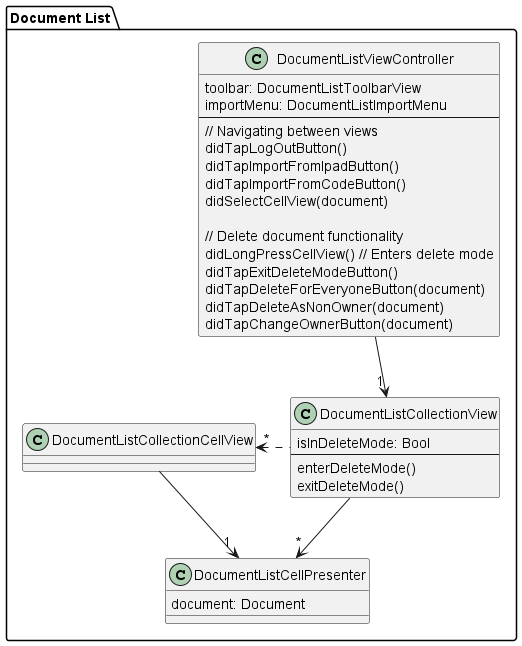

The diagram above was rendered by PlantUML. Its source (embedded in the PNG):
@startuml

package "Document List" {
    Class DocumentListViewController {
        toolbar: DocumentListToolbarView
        importMenu: DocumentListImportMenu
        --
        // Navigating between views
        didTapLogOutButton()
        didTapImportFromIpadButton()
        didTapImportFromCodeButton()
        didSelectCellView(document)

        // Delete document functionality
        didLongPressCellView() // Enters delete mode
        didTapExitDeleteModeButton()
        didTapDeleteForEveryoneButton(document)
        didTapDeleteAsNonOwner(document)
        didTapChangeOwnerButton(document)
    }

    Class DocumentListCollectionView {
        isInDeleteMode: Bool
        --
        enterDeleteMode()
        exitDeleteMode()
    }

    Class DocumentListCollectionCellView { }

    Class DocumentListCellPresenter {
        document: Document
    }
}

DocumentListViewController --down> "1" DocumentListCollectionView
DocumentListCollectionView --down> "*" DocumentListCellPresenter
DocumentListCollectionView ..left> "*" DocumentListCollectionCellView
DocumentListCollectionCellView --down> "1" DocumentListCellPresenter

@enduml